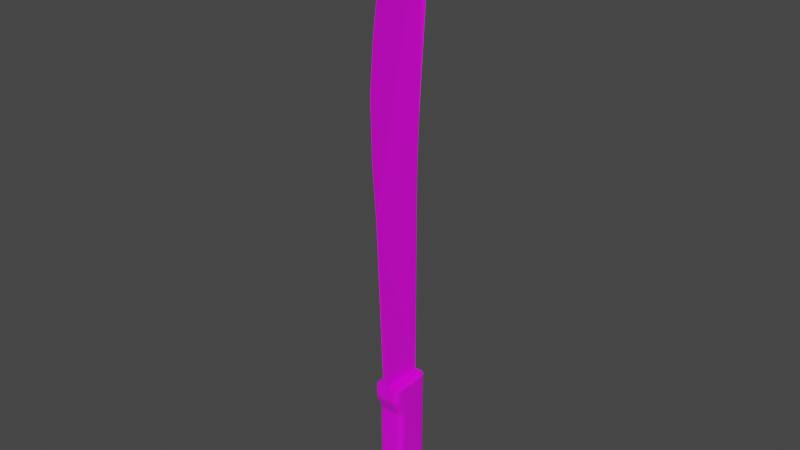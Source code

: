 # Source: Machete.blend  (saved by Blender 3.1.7; exported with 4.5.12 LTS)
import bpy
from mathutils import Matrix  # noqa: F401  (used for matrix-valued properties, if any)

bpy.ops.wm.read_factory_settings(use_empty=True)
scene = bpy.context.scene
scene.name = 'Scene'

# ---- collections
col_collection = bpy.data.collections.new('Collection'); scene.collection.children.link(col_collection)

# ---- images (referenced by path relative to the original .blend; pixels are not part of the script)
import os
ASSET_DIR = os.environ.get("B2B_ASSET_DIR", "")  # directory of the original .blend (textures are referenced by path, not embedded)
HERE = os.path.dirname(os.path.abspath(__file__))  # packed textures are extracted next to this script under _unpacked/

def load_image(name, relpath, width, height, colorspace="sRGB"):
    """Load a texture the original file referenced (path relative to the .blend, or extracted next to this script)."""
    p = next((c for c in (os.path.join(HERE, relpath), os.path.join(ASSET_DIR, relpath)) if relpath and os.path.exists(c)), "")
    if p:
        img = bpy.data.images.load(p, check_existing=True)
        img.name = name
    else:  # same state as the original file: an image datablock whose file is absent (Cycles renders it pink)
        img = bpy.data.images.new(name, width, height)
        img.source = "FILE"
        img.filepath = "//" + (relpath or name)
    img.colorspace_settings.name = colorspace
    return img
img_texture_png = load_image('Texture.PNG', 'Reference images/Texture.PNG', 1024, 1024, 'sRGB')

# ---- materials (node trees are filled in below, after node groups)
mat_machete = bpy.data.materials.new('Machete')
mat_machete.alpha_threshold = 0.0
mat_machete.use_transparent_shadow = False
mat_machete.line_color = (0.0, 0.0, 0.0, 1.0)

# ---- material node trees
mat_machete.use_nodes = True; mat_machete.node_tree.nodes.clear()
_N = mat_machete.node_tree.nodes; _L = mat_machete.node_tree.links
n0 = _N.new('ShaderNodeOutputMaterial'); n0.name = 'Material Output'; n0.location = (300, 300)
n1 = _N.new('ShaderNodeBsdfPrincipled'); n1.name = 'Principled BSDF'; n1.location = (10, 300)
n1.distribution = 'GGX'
n1.subsurface_method = 'RANDOM_WALK_SKIN'
n1.inputs[2].default_value = 0.4
n1.inputs[3].default_value = 1.45
n1.inputs[27].default_value = (0.0, 0.0, 0.0, 1.0)
n1.inputs[28].default_value = 1.0
n2 = _N.new('ShaderNodeTexImage'); n2.name = 'Image Texture'; n2.location = (-356, 281)
n2.image = img_texture_png
_L.new(n1.outputs[0], n0.inputs[0])
_L.new(n2.outputs[0], n1.inputs[0])
n0.is_active_output = True

# ---- world
world_world = bpy.data.worlds.new('World'); scene.world = world_world
world_world.use_nodes = True; world_world.node_tree.nodes.clear()
_N = world_world.node_tree.nodes; _L = world_world.node_tree.links
n0 = _N.new('ShaderNodeOutputWorld'); n0.name = 'World Output'; n0.location = (300, 300)
n1 = _N.new('ShaderNodeBackground'); n1.name = 'Background'; n1.location = (10, 300)
n1.inputs[0].default_value = (0.05088, 0.05088, 0.05088, 1.0)
_L.new(n1.outputs[0], n0.inputs[0])
n0.is_active_output = True
world_world.color = (0.05088, 0.05088, 0.05088)
world_world.use_sun_shadow = False
world_world.sun_shadow_jitter_overblur = 0.0

# ---- meshes
me_cube = bpy.data.meshes.new('Cube')
me_cube.from_pydata([(0.1429, -0.7337, 11.07), (-0.1429, -0.7337, 11.07), (0.1429, 0.9172, 11.07), (-0.1429, 0.9172, 11.07), (-0.3796, 0.3796, -1.392), (-0.3796, -0.3796, -1.392), (0.3796, 0.3796, -1.392), (0.3796, -0.3796, -1.392), (0.1073, 1.651, 53.05), (-0.1073, 1.651, 53.05), (-0.1429, 1.081, 36.74), (-0.1429, 0.9172, 27.39), (-0.1429, 1.049, 35.73), (-0.1429, 1.018, 34.59), (-0.1429, 0.9898, 33.35), (-0.1429, 0.9651, 32.06), (-0.1429, 0.9448, 30.77), (-0.1429, 0.9297, 29.53), (-0.1429, 0.9204, 28.39), (0.1429, 0.9172, 27.39), (0.1429, 1.081, 36.74), (0.1429, 0.9204, 28.39), (0.1429, 0.9297, 29.53), (0.1429, 0.9448, 30.77), (0.1429, 0.9651, 32.06), (0.1429, 0.9898, 33.35), (0.1429, 1.018, 34.59), (0.1429, 1.049, 35.73), (0.005084, 1.396, 52.88), (0.005084, -1.168, 27.29), (0.005084, 0.8621, 52.2), (0.005084, 0.09964, 50.73), (0.005084, -0.4268, 48.48), (0.005084, -1.01, 45.42), (0.005084, -1.237, 42.2), (0.005084, -1.418, 37.75), (0.005084, -1.356, 32.28), (-0.005084, -1.168, 27.29), (-0.005084, 1.396, 52.88), (-0.005084, -1.356, 32.28), (-0.005084, -1.418, 37.75), (-0.005084, -1.237, 42.2), (-0.005084, -1.01, 45.42), (-0.005084, -0.4268, 48.48), (-0.005084, 0.09964, 50.73), (-0.005084, 0.8621, 52.2), (0.4268, 1.0, 1.0), (0.6642, 0.7626, 1.237), (0.6642, 0.7626, 0.7626), (0.543, 0.965, 1.076), (0.545, 0.9684, 0.9244), (0.5917, 0.9333, 1.0), (0.6642, 0.7626, 1.079), (0.6326, 0.8809, 1.162), (0.6359, 0.875, 1.051), (0.6291, 0.8789, 0.8383), (0.6642, 0.7626, 0.9209), (0.6359, 0.875, 0.9488), (0.6642, 0.7626, -0.7626), (0.4757, 0.9133, -1.055), (0.6389, 0.8697, -0.8886), (0.5699, 0.9249, -0.9956), (0.6642, -0.7626, 0.7626), (0.6642, -0.5735, 1.237), (0.4268, -1.0, 1.0), (0.6642, -0.7358, 0.8877), (0.6291, -0.8789, 0.8383), (0.6362, -0.8512, 0.9398), (0.6293, -0.7436, 1.183), (0.6642, -0.6668, 1.061), (0.6365, -0.8077, 1.05), (0.543, -0.965, 0.9244), (0.5428, -0.8989, 1.097), (0.5967, -0.9026, 1.006), (0.6642, -0.7626, -0.7626), (0.4757, -0.9133, -1.055), (0.6389, -0.8697, -0.8886), (0.5699, -0.9249, -0.9956), (-0.6642, 0.7626, 0.7626), (-0.6642, 0.7626, 1.237), (-0.4268, 1.0, 1.0), (-0.6642, 0.7626, 0.9209), (-0.6326, 0.8809, 0.8383), (-0.6359, 0.875, 0.9488), (-0.6291, 0.8789, 1.162), (-0.6642, 0.7626, 1.079), (-0.6359, 0.875, 1.051), (-0.543, 0.965, 0.9244), (-0.545, 0.9684, 1.076), (-0.5917, 0.9333, 1.0), (-0.6642, 0.7626, -0.7626), (-0.4757, 0.9133, -1.055), (-0.6389, 0.8697, -0.8886), (-0.5699, 0.9249, -0.9956), (-0.6642, -0.7626, 0.7626), (-0.4268, -1.0, 1.0), (-0.6642, -0.5735, 1.237), (-0.6291, -0.8789, 0.8383), (-0.6642, -0.7358, 0.8877), (-0.6362, -0.8512, 0.9398), (-0.5428, -0.8989, 1.097), (-0.543, -0.965, 0.9244), (-0.5967, -0.9026, 1.006), (-0.6642, -0.6668, 1.061), (-0.6293, -0.7436, 1.183), (-0.6365, -0.8077, 1.05), (-0.4757, -0.9133, -1.055), (-0.6642, -0.7626, -0.7626), (-0.5699, -0.9249, -0.9956), (-0.6389, -0.8697, -0.8886), (0.6642, -0.2578, 2.53), (0.4268, -0.4951, 2.293), (0.6642, -0.3076, 2.055), (0.6291, -0.374, 2.455), (0.6642, -0.2651, 2.37), (0.6364, -0.3768, 2.342), (0.5431, -0.4748, 2.227), (0.543, -0.4601, 2.368), (0.5969, -0.4423, 2.296), (0.6642, -0.2834, 2.196), (0.6291, -0.4069, 2.141), (0.6363, -0.3875, 2.241), (-0.6642, -0.2578, 2.53), (-0.6642, -0.3076, 2.055), (-0.4268, -0.4951, 2.293), (-0.6642, -0.2651, 2.37), (-0.6291, -0.374, 2.455), (-0.6364, -0.3768, 2.342), (-0.6291, -0.4069, 2.141), (-0.6642, -0.2834, 2.196), (-0.6363, -0.3875, 2.241), (-0.543, -0.4601, 2.368), (-0.5431, -0.4748, 2.227), (-0.5969, -0.4423, 2.296), (0.6642, 0.7626, 2.53), (0.6642, 0.7626, 2.055), (0.4268, 1.0, 2.293), (0.6642, 0.7626, 2.372), (0.6326, 0.8809, 2.455), (0.6359, 0.875, 2.344), (0.6291, 0.8789, 2.131), (0.6642, 0.7626, 2.214), (0.6359, 0.875, 2.242), (0.543, 0.965, 2.368), (0.545, 0.9684, 2.217), (0.5917, 0.9333, 2.293), (-0.6642, 0.7626, 2.53), (-0.4268, 1.0, 2.293), (-0.6642, 0.7626, 2.055), (-0.6291, 0.8789, 2.455), (-0.6642, 0.7626, 2.372), (-0.6359, 0.875, 2.344), (-0.543, 0.965, 2.217), (-0.545, 0.9684, 2.368), (-0.5917, 0.9333, 2.293), (-0.6642, 0.7626, 2.214), (-0.6326, 0.8809, 2.131), (-0.6359, 0.875, 2.242), (0.4268, -0.6801, 1.516), (0.6642, -0.4582, 1.423), (0.5455, -0.6504, 1.504), (0.6324, -0.5692, 1.47), (-0.4268, -0.6801, 1.516), (-0.6642, -0.4582, 1.423), (-0.5455, -0.6504, 1.504), (-0.6324, -0.5692, 1.47), (0.6642, -0.297, 8.532), (0.4268, -0.4951, 8.294), (0.6642, -0.2578, 8.057), (0.6291, -0.4001, 8.449), (0.6642, -0.2779, 8.389), (0.6363, -0.3839, 8.346), (0.543, -0.4601, 8.219), (0.5431, -0.4719, 8.363), (0.5968, -0.4405, 8.292), (0.6642, -0.2635, 8.215), (0.6291, -0.374, 8.133), (0.6364, -0.3754, 8.245), (-0.6642, -0.297, 8.532), (-0.6642, -0.2578, 8.057), (-0.4268, -0.4951, 8.294), (-0.6642, -0.2779, 8.389), (-0.6291, -0.4001, 8.449), (-0.6363, -0.3839, 8.346), (-0.6291, -0.374, 8.133), (-0.6642, -0.2635, 8.215), (-0.6364, -0.3754, 8.245), (-0.5431, -0.4719, 8.363), (-0.543, -0.4601, 8.219), (-0.5968, -0.4405, 8.292), (0.6642, 0.7626, 8.532), (0.6642, 0.7626, 8.057), (0.4268, 1.0, 8.294), (0.6642, 0.7626, 8.373), (0.6326, 0.8809, 8.456), (0.6359, 0.875, 8.345), (0.6291, 0.8789, 8.133), (0.6642, 0.7626, 8.215), (0.6359, 0.875, 8.243), (0.543, 0.965, 8.37), (0.545, 0.9684, 8.219), (0.5917, 0.9333, 8.294), (-0.6642, 0.7626, 8.532), (-0.4268, 1.0, 8.294), (-0.6642, 0.7626, 8.057), (-0.6291, 0.8789, 8.456), (-0.6642, 0.7626, 8.373), (-0.6359, 0.875, 8.345), (-0.543, 0.965, 8.219), (-0.545, 0.9684, 8.37), (-0.5917, 0.9333, 8.294), (-0.6642, 0.7626, 8.215), (-0.6326, 0.8809, 8.133), (-0.6359, 0.875, 8.243), (-0.6642, -0.5102, 9.705), (-0.4268, -0.7476, 9.684), (-0.6324, -0.6289, 9.695), (-0.5455, -0.7158, 9.687), (0.4268, -0.7476, 9.684), (0.6642, -0.5102, 9.705), (0.5455, -0.7158, 9.687), (0.6324, -0.6289, 9.695), (0.4268, -0.7476, 11.07), (0.6642, -0.5102, 10.84), (0.5455, -0.7158, 11.04), (0.6324, -0.6289, 10.95), (-0.6642, -0.5102, 10.84), (-0.4268, -0.7476, 11.07), (-0.6324, -0.6289, 10.95), (-0.5455, -0.7158, 11.04), (0.6642, 0.7626, 10.84), (0.4268, 1.0, 11.07), (0.6324, 0.8813, 10.95), (0.5455, 0.9682, 11.04), (-0.4268, 1.0, 11.07), (-0.6642, 0.7626, 10.84), (-0.5455, 0.9682, 11.04), (-0.6324, 0.8813, 10.95), (-0.1429, 1.646, 52.98), (0.1429, 1.646, 52.98)], [], [(63, 47, 135, 112, 159), (95, 64, 158, 162), (79, 96, 163, 123, 148), (124, 111, 167, 180), (46, 80, 147, 136), (58, 48, 62, 74), (136, 147, 203, 192), (110, 134, 191, 168), (106, 91, 4, 5), (91, 59, 6, 4), (75, 106, 5, 7), (192, 203, 234, 231), (162, 158, 111, 124), (180, 167, 218, 215), (146, 122, 179, 204), (239, 238, 9, 8), (0, 1, 227, 222), (215, 218, 222, 227), (202, 178, 214, 226, 235), (166, 190, 230, 223, 219), (4, 6, 7, 5), (75, 64, 95, 106), (59, 75, 7, 6), (107, 94, 78, 90), (2, 0, 222, 231), (1, 3, 234, 227), (3, 2, 231, 234), (0, 2, 19, 21, 22, 23, 24, 25, 26, 27, 20, 239, 8, 28, 30, 31, 32, 33, 34, 35, 36, 29), (8, 9, 38, 28), (3, 1, 37, 39, 40, 41, 42, 43, 44, 45, 38, 9, 238, 10, 12, 13, 14, 15, 16, 17, 18, 11), (10, 20, 27, 12), (12, 27, 26, 13), (13, 26, 25, 14), (14, 25, 24, 15), (15, 24, 23, 16), (16, 23, 22, 17), (17, 22, 21, 18), (18, 21, 19, 11), (2, 3, 11, 19), (28, 38, 45, 30), (30, 45, 44, 31), (31, 44, 43, 32), (32, 43, 42, 33), (33, 42, 41, 34), (34, 41, 40, 35), (35, 40, 39, 36), (36, 39, 37, 29), (1, 0, 29, 37), (46, 49, 51, 50), (49, 53, 54, 51), (47, 52, 54, 53), (52, 56, 57, 54), (48, 55, 57, 56), (55, 50, 51, 57), (51, 54, 57), (62, 65, 67, 66), (65, 69, 70, 67), (63, 68, 70, 69), (68, 72, 73, 70), (64, 71, 73, 72), (71, 66, 67, 73), (67, 70, 73), (78, 81, 83, 82), (81, 85, 86, 83), (79, 84, 86, 85), (84, 88, 89, 86), (80, 87, 89, 88), (87, 82, 83, 89), (83, 86, 89), (94, 97, 99, 98), (97, 101, 102, 99), (95, 100, 102, 101), (100, 104, 105, 102), (96, 103, 105, 104), (103, 98, 99, 105), (99, 102, 105), (110, 113, 115, 114), (113, 117, 118, 115), (111, 116, 118, 117), (116, 120, 121, 118), (112, 119, 121, 120), (119, 114, 115, 121), (115, 118, 121), (122, 125, 127, 126), (125, 129, 130, 127), (123, 128, 130, 129), (128, 132, 133, 130), (124, 131, 133, 132), (131, 126, 127, 133), (127, 130, 133), (134, 137, 139, 138), (137, 141, 142, 139), (135, 140, 142, 141), (140, 144, 145, 142), (136, 143, 145, 144), (143, 138, 139, 145), (139, 142, 145), (146, 149, 151, 150), (149, 153, 154, 151), (147, 152, 154, 153), (152, 156, 157, 154), (148, 155, 157, 156), (155, 150, 151, 157), (151, 154, 157), (166, 169, 171, 170), (169, 173, 174, 171), (167, 172, 174, 173), (172, 176, 177, 174), (168, 175, 177, 176), (175, 170, 171, 177), (171, 174, 177), (178, 181, 183, 182), (181, 185, 186, 183), (179, 184, 186, 185), (184, 188, 189, 186), (180, 187, 189, 188), (187, 182, 183, 189), (183, 186, 189), (190, 193, 195, 194), (193, 197, 198, 195), (191, 196, 198, 197), (196, 200, 201, 198), (192, 199, 201, 200), (199, 194, 195, 201), (195, 198, 201), (202, 205, 207, 206), (205, 209, 210, 207), (203, 208, 210, 209), (208, 212, 213, 210), (204, 211, 213, 212), (211, 206, 207, 213), (207, 210, 213), (91, 106, 108, 93), (93, 108, 109, 92), (92, 109, 107, 90), (48, 58, 60, 55), (55, 60, 61, 50), (50, 61, 59, 46), (106, 95, 101, 108), (108, 101, 97, 109), (109, 97, 94, 107), (64, 75, 77, 71), (71, 77, 76, 66), (66, 76, 74, 62), (80, 91, 93, 87), (87, 93, 92, 82), (82, 92, 90, 78), (47, 63, 69, 52), (52, 69, 65, 56), (56, 65, 62, 48), (96, 79, 85, 103), (103, 85, 81, 98), (98, 81, 78, 94), (75, 59, 61, 77), (77, 61, 60, 76), (76, 60, 58, 74), (134, 110, 114, 137), (137, 114, 119, 141), (141, 119, 112, 135), (122, 146, 150, 125), (125, 150, 155, 129), (129, 155, 148, 123), (79, 148, 156, 84), (84, 156, 152, 88), (88, 152, 147, 80), (135, 47, 53, 140), (140, 53, 49, 144), (144, 49, 46, 136), (159, 112, 120, 161), (161, 120, 116, 160), (160, 116, 111, 158), (163, 96, 104, 165), (165, 104, 100, 164), (164, 100, 95, 162), (63, 159, 161, 68), (68, 161, 160, 72), (72, 160, 158, 64), (123, 163, 165, 128), (128, 165, 164, 132), (132, 164, 162, 124), (190, 166, 170, 193), (193, 170, 175, 197), (197, 175, 168, 191), (178, 202, 206, 181), (181, 206, 211, 185), (185, 211, 204, 179), (124, 180, 188, 131), (131, 188, 184, 126), (126, 184, 179, 122), (203, 147, 153, 208), (208, 153, 149, 212), (212, 149, 146, 204), (110, 168, 176, 113), (113, 176, 172, 117), (117, 172, 167, 111), (191, 134, 138, 196), (196, 138, 143, 200), (200, 143, 136, 192), (231, 222, 224, 233), (233, 224, 225, 232), (232, 225, 223, 230), (227, 234, 236, 229), (229, 236, 237, 228), (228, 237, 235, 226), (215, 227, 229, 217), (217, 229, 228, 216), (216, 228, 226, 214), (234, 203, 209, 236), (236, 209, 205, 237), (237, 205, 202, 235), (219, 223, 225, 221), (221, 225, 224, 220), (220, 224, 222, 218), (230, 190, 194, 232), (232, 194, 199, 233), (233, 199, 192, 231), (180, 215, 217, 187), (187, 217, 216, 182), (182, 216, 214, 178), (166, 219, 221, 169), (169, 221, 220, 173), (173, 220, 218, 167), (91, 80, 46, 59), (20, 10, 238, 239)])
_uv = me_cube.uv_layers.new(name='UVMap')
_uv.uv.foreach_set('vector', [0.625, 0.7107, 0.625, 0.5325, 0.625, 0.5371, 0.625, 0.7104, 0.625, 0.7059, 0.625, 0.9553, 0.625, 0.7947, 0.625, 0.7947, 0.625, 0.9553, 0.625, 0.2175, 0.625, 0.0393, 0.625, 0.04408, 0.625, 0.03963, 0.625, 0.2129, 0.625, 0.9553, 0.625, 0.7947, 0.625, 0.7947, 0.625, 0.9553, 0.625, 0.4553, 0.625, 0.2947, 0.625, 0.2947, 0.625, 0.4553, 0.4047, 0.5297, 0.5953, 0.5297, 0.5953, 0.7203, 0.4047, 0.7203, 0.625, 0.4553, 0.625, 0.2947, 0.625, 0.2947, 0.625, 0.4553, 0.625, 0.7103, 0.625, 0.5397, 0.625, 0.5397, 0.625, 0.7103, 0.375, -0.0161, 0.375, 0.2661, 0.375, 0.25, 0.375, 0.0, 0.375, 0.2804, 0.375, 0.4696, 0.375, 0.5, 0.375, 0.25, 0.375, 0.7804, 0.375, 0.9696, 0.375, 1.0, 0.375, 0.75, 0.625, 0.4553, 0.625, 0.2947, 0.625, 0.2947, 0.625, 0.4553, 0.625, 0.9553, 0.625, 0.7947, 0.625, 0.7947, 0.625, 0.9553, 0.625, 0.9553, 0.625, 0.7947, 0.625, 0.7947, 0.625, 0.9553, 0.625, 0.2103, 0.625, 0.03969, 0.625, 0.03969, 0.625, 0.2103, 0.2218, 0.4946, 0.2667, 0.4946, 0.2667, 0.4946, 0.2218, 0.4946, 0.7276, 0.6326, 0.7724, 0.6326, 0.8303, 0.75, 0.6697, 0.75, 0.625, 0.9553, 0.625, 0.7947, 0.625, 0.7947, 0.625, 0.9553, 0.625, 0.2117, 0.625, 0.03771, 0.625, 0.03085, 0.625, 0.03361, 0.625, 0.2156, 0.625, 0.7123, 0.625, 0.5383, 0.625, 0.5344, 0.625, 0.7164, 0.625, 0.7192, 0.125, 0.5, 0.375, 0.5, 0.375, 0.75, 0.125, 0.75, 0.3682, 0.7855, 0.625, 0.7947, 0.625, 0.9553, 0.3682, 0.9645, 0.375, 0.4839, 0.375, 0.7661, 0.375, 0.75, 0.375, 0.5, 0.4047, 0.02967, 0.5953, 0.02967, 0.5953, 0.2203, 0.4047, 0.2203, 0.7276, 0.6174, 0.7276, 0.6326, 0.6717, 0.6971, 0.6717, 0.5502, 0.7724, 0.6326, 0.7724, 0.6174, 0.8283, 0.5502, 0.8283, 0.6971, 0.7724, 0.6174, 0.7276, 0.6174, 0.6697, 0.5, 0.8303, 0.5, 0.2218, 0.5098, 0.2218, 0.4946, 0.2218, 0.4946, 0.2218, 0.4946, 0.2218, 0.4945, 0.2218, 0.4945, 0.2218, 0.4944, 0.2218, 0.4945, 0.2218, 0.4945, 0.2218, 0.4946, 0.2218, 0.4946, 0.2218, 0.4946, 0.2218, 0.4946, 0.2218, 0.4946, 0.2218, 0.4975, 0.2218, 0.5003, 0.2218, 0.5029, 0.2218, 0.5081, 0.2218, 0.5088, 0.2218, 0.5093, 0.2218, 0.5097, 0.2218, 0.5098, 0.2218, 0.4946, 0.2667, 0.4946, 0.2667, 0.4946, 0.2218, 0.4946, 0.2667, 0.4946, 0.2667, 0.5098, 0.2667, 0.5098, 0.2667, 0.5097, 0.2667, 0.5093, 0.2667, 0.5088, 0.2667, 0.5081, 0.2667, 0.5029, 0.2667, 0.5003, 0.2667, 0.4975, 0.2667, 0.4946, 0.2667, 0.4946, 0.2667, 0.4946, 0.2667, 0.4946, 0.2667, 0.4946, 0.2667, 0.4945, 0.2667, 0.4945, 0.2667, 0.4944, 0.2667, 0.4945, 0.2667, 0.4945, 0.2667, 0.4946, 0.2667, 0.4946, 0.2667, 0.4946, 0.2218, 0.4946, 0.2218, 0.4946, 0.2667, 0.4946, 0.2667, 0.4946, 0.2218, 0.4946, 0.2218, 0.4945, 0.2667, 0.4945, 0.2667, 0.4945, 0.2218, 0.4945, 0.2218, 0.4945, 0.2667, 0.4945, 0.2667, 0.4945, 0.2218, 0.4945, 0.2218, 0.4944, 0.2667, 0.4944, 0.2667, 0.4944, 0.2218, 0.4944, 0.2218, 0.4945, 0.2667, 0.4945, 0.2667, 0.4945, 0.2218, 0.4945, 0.2218, 0.4945, 0.2667, 0.4945, 0.2667, 0.4945, 0.2218, 0.4945, 0.2218, 0.4946, 0.2667, 0.4946, 0.2667, 0.4946, 0.2218, 0.4946, 0.2218, 0.4946, 0.2667, 0.4946, 0.2218, 0.4946, 0.2667, 0.4946, 0.2667, 0.4946, 0.2218, 0.4946, 0.2218, 0.4946, 0.2667, 0.4946, 0.2667, 0.4975, 0.2218, 0.4975, 0.2218, 0.4975, 0.2667, 0.4975, 0.2667, 0.5003, 0.2218, 0.5003, 0.2218, 0.5003, 0.2667, 0.5003, 0.2667, 0.5029, 0.2218, 0.5029, 0.2218, 0.5029, 0.2667, 0.5029, 0.2667, 0.5081, 0.2218, 0.5081, 0.2218, 0.5081, 0.2667, 0.5081, 0.2667, 0.5088, 0.2218, 0.5088, 0.7276, 0.6316, 0.7724, 0.6316, 0.7724, 0.6321, 0.7276, 0.6321, 0.2218, 0.5093, 0.2667, 0.5093, 0.2667, 0.5097, 0.2218, 0.5097, 0.2218, 0.5097, 0.2667, 0.5097, 0.2667, 0.5098, 0.2218, 0.5098, 0.2667, 0.5098, 0.2218, 0.5098, 0.2218, 0.5098, 0.2667, 0.5098, 0.625, 0.4553, 0.625, 0.4772, 0.625, 0.4864, 0.625, 0.4776, 0.625, 0.4772, 0.625, 0.5, 0.625, 0.5, 0.625, 0.4864, 0.625, 0.5325, 0.625, 0.5309, 0.625, 0.5163, 0.625, 0.5163, 0.625, 0.5309, 0.625, 0.5297, 0.625, 0.5156, 0.625, 0.5163, 0.5953, 0.5297, 0.6048, 0.5151, 0.6186, 0.5156, 0.6151, 0.5297, 0.6048, 0.5151, 0.625, 0.5, 0.625, 0.5, 0.6186, 0.5156, 0.625, 0.4864, 0.625, 0.5163, 0.6186, 0.5156, 0.5953, 0.7203, 0.611, 0.717, 0.6175, 0.7314, 0.6048, 0.7349, 0.611, 0.717, 0.625, 0.7084, 0.625, 0.726, 0.6175, 0.7314, 0.625, 0.7107, 0.625, 0.7302, 0.625, 0.729, 0.625, 0.7118, 0.625, 0.7302, 0.6394, 0.75, 0.631, 0.75, 0.625, 0.729, 0.625, 0.7947, 0.6155, 0.7728, 0.6257, 0.7627, 0.6371, 0.7728, 0.6155, 0.7728, 0.6048, 0.75, 0.6175, 0.75, 0.6257, 0.7627, 0.6175, 0.7314, 0.625, 0.729, 0.6257, 0.7627, 0.5953, 0.2203, 0.6151, 0.2203, 0.6186, 0.2344, 0.6048, 0.2351, 0.6151, 0.2203, 0.625, 0.2203, 0.625, 0.2344, 0.6186, 0.2344, 0.625, 0.2175, 0.625, 0.2334, 0.625, 0.2337, 0.625, 0.2191, 0.625, 0.2334, 0.6345, 0.25, 0.625, 0.25, 0.625, 0.2337, 0.625, 0.2947, 0.6155, 0.2728, 0.625, 0.2636, 0.6345, 0.2724, 0.6155, 0.2728, 0.6048, 0.25, 0.6186, 0.25, 0.625, 0.2636, 0.6186, 0.2344, 0.625, 0.2337, 0.625, 0.2636, 0.5953, 0.02967, 0.6048, 0.01514, 0.6175, 0.0186, 0.611, 0.03303, 0.6048, 0.01514, 0.6155, 0.0, 0.625, 0.0, 0.6175, 0.0186, 0.625, 0.9553, 0.625, 0.9772, 0.625, 0.9873, 0.625, 0.9772, 0.625, 0.005644, 0.625, 0.0, 0.625, 0.0, 0.625, 0.01181, 0.625, 0.0393, 0.625, 0.03821, 0.625, 0.02098, 0.625, 0.01979, 0.625, 0.03821, 0.625, 0.03303, 0.625, 0.0186, 0.625, 0.02098, 0.6175, 0.0186, 0.625, 0.01217, 0.625, 0.02403, 0.625, 0.7103, 0.625, 0.7297, 0.625, 0.7302, 0.625, 0.7115, 0.625, 0.7297, 0.625, 0.75, 0.625, 0.75, 0.625, 0.7302, 0.625, 0.7947, 0.625, 0.7728, 0.625, 0.7627, 0.625, 0.7728, 0.625, 0.7728, 0.625, 0.75, 0.625, 0.75, 0.625, 0.7627, 0.625, 0.7104, 0.625, 0.7114, 0.625, 0.7302, 0.625, 0.7298, 0.625, 0.7114, 0.625, 0.7115, 0.625, 0.7302, 0.625, 0.7302, 0.625, 0.7302, 0.625, 0.7627, 0.625, 0.7302, 0.625, 0.03969, 0.625, 0.03846, 0.625, 0.01979, 0.625, 0.02025, 0.625, 0.03846, 0.625, 0.0354, 0.625, 0.018, 0.625, 0.01979, 0.625, 0.03963, 0.625, 0.02022, 0.625, 0.01976, 0.625, 0.0386, 0.625, 0.02022, 0.625, 0.0, 0.625, 0.0, 0.625, 0.01976, 0.625, 0.9553, 0.625, 0.9772, 0.625, 0.9873, 0.625, 0.9772, 0.625, 0.00586, 0.625, 0.0, 0.625, 0.0, 0.625, 0.00884, 0.625, 0.01827, 0.625, 0.018, 0.625, 0.00884, 0.625, 0.5397, 0.625, 0.5397, 0.625, 0.5209, 0.625, 0.5199, 0.625, 0.5397, 0.625, 0.5397, 0.625, 0.5209, 0.625, 0.5209, 0.625, 0.5371, 0.625, 0.5189, 0.625, 0.5203, 0.625, 0.5386, 0.625, 0.5189, 0.625, 0.5, 0.625, 0.5, 0.625, 0.5203, 0.625, 0.4553, 0.625, 0.4772, 0.625, 0.4864, 0.625, 0.4776, 0.625, 0.4772, 0.625, 0.5, 0.625, 0.5, 0.625, 0.4864, 0.625, 0.5209, 0.625, 0.5203, 0.625, 0.4864, 0.625, 0.2103, 0.625, 0.2297, 0.625, 0.2291, 0.625, 0.2103, 0.625, 0.2297, 0.625, 0.25, 0.625, 0.25, 0.625, 0.2291, 0.625, 0.2947, 0.625, 0.2728, 0.625, 0.2636, 0.625, 0.2724, 0.625, 0.2728, 0.625, 0.25, 0.625, 0.25, 0.625, 0.2636, 0.625, 0.2129, 0.625, 0.2114, 0.625, 0.2297, 0.625, 0.2314, 0.625, 0.2114, 0.625, 0.2103, 0.625, 0.2291, 0.625, 0.2297, 0.625, 0.2291, 0.625, 0.2636, 0.625, 0.2297, 0.625, 0.7123, 0.625, 0.7308, 0.625, 0.7305, 0.625, 0.7121, 0.625, 0.7308, 0.625, 0.75, 0.625, 0.75, 0.625, 0.7305, 0.625, 0.7947, 0.625, 0.7728, 0.625, 0.7627, 0.625, 0.7728, 0.625, 0.7728, 0.625, 0.75, 0.625, 0.75, 0.625, 0.7627, 0.625, 0.7103, 0.625, 0.7113, 0.625, 0.73, 0.625, 0.7297, 0.625, 0.7113, 0.625, 0.7137, 0.625, 0.7314, 0.625, 0.73, 0.625, 0.7305, 0.625, 0.7627, 0.625, 0.73, 0.625, 0.03771, 0.625, 0.03789, 0.625, 0.01951, 0.625, 0.0192, 0.625, 0.03789, 0.625, 0.03872, 0.625, 0.02001, 0.625, 0.01951, 0.625, 0.03969, 0.625, 0.02025, 0.625, 0.02001, 0.625, 0.03872, 0.625, 0.02025, 0.625, 0.0, 0.625, 0.0, 0.625, 0.02001, 0.625, 0.9553, 0.625, 0.9772, 0.625, 0.9873, 0.625, 0.9772, 0.625, 0.005538, 0.625, 0.0, 0.625, 0.0, 0.625, 0.0091, 0.625, 0.01859, 0.625, 0.02001, 0.625, 0.009131, 0.625, 0.5383, 0.625, 0.5391, 0.625, 0.5206, 0.625, 0.5192, 0.625, 0.5391, 0.625, 0.5397, 0.625, 0.5209, 0.625, 0.5206, 0.625, 0.5397, 0.625, 0.5203, 0.625, 0.5209, 0.625, 0.5397, 0.625, 0.5203, 0.625, 0.5, 0.625, 0.5, 0.625, 0.5209, 0.625, 0.4553, 0.625, 0.4772, 0.625, 0.4864, 0.625, 0.4776, 0.625, 0.4772, 0.625, 0.5, 0.625, 0.5, 0.625, 0.4864, 0.625, 0.5206, 0.625, 0.5209, 0.625, 0.4864, 0.625, 0.2117, 0.625, 0.2305, 0.625, 0.2294, 0.625, 0.2109, 0.625, 0.2305, 0.625, 0.25, 0.625, 0.25, 0.625, 0.2294, 0.625, 0.2947, 0.625, 0.2728, 0.625, 0.2636, 0.625, 0.2724, 0.625, 0.2728, 0.625, 0.25, 0.625, 0.25, 0.625, 0.2636, 0.625, 0.2103, 0.625, 0.2103, 0.625, 0.2291, 0.625, 0.2301, 0.625, 0.2103, 0.625, 0.2103, 0.625, 0.2291, 0.625, 0.2291, 0.625, 0.2294, 0.625, 0.2636, 0.625, 0.2291, 0.375, 0.2661, 0.375, -0.0161, 0.375, 0.001194, 0.3753, 0.2583, 0.3753, 0.2583, 0.375, 0.001194, 0.3889, 0.01629, 0.3889, 0.2337, 0.3889, 0.2337, 0.3889, 0.01629, 0.4047, 0.02967, 0.4047, 0.2203, 0.5953, 0.5297, 0.4047, 0.5297, 0.3889, 0.5163, 0.6048, 0.5151, 0.6048, 0.5151, 0.3889, 0.5163, 0.3753, 0.4917, 0.6155, 0.4776, 0.6155, 0.4776, 0.3753, 0.4917, 0.3682, 0.4645, 0.625, 0.4553, 0.3682, 0.9645, 0.625, 0.9553, 0.6155, 0.9772, 0.3756, 0.9823, 0.3756, 0.0, 0.6155, 0.0, 0.6048, 0.01514, 0.3889, 0.01629, 0.3889, 0.01629, 0.6048, 0.01514, 0.5953, 0.02967, 0.4047, 0.02967, 0.625, 0.7947, 0.3682, 0.7855, 0.3753, 0.7583, 0.6155, 0.7728, 0.6155, 0.7728, 0.3753, 0.7583, 0.3889, 0.7337, 0.6048, 0.7349, 0.6048, 0.7349, 0.3889, 0.7337, 0.4047, 0.7203, 0.5953, 0.7203, 0.625, 0.2947, 0.3682, 0.2855, 0.3753, 0.2583, 0.6155, 0.2728, 0.6155, 0.2728, 0.3753, 0.2583, 0.3889, 0.2337, 0.6048, 0.2351, 0.6048, 0.2351, 0.3889, 0.2337, 0.4047, 0.2203, 0.5953, 0.2203, 0.625, 0.5325, 0.625, 0.7107, 0.625, 0.7118, 0.625, 0.5309, 0.625, 0.5309, 0.625, 0.7118, 0.611, 0.717, 0.6151, 0.5297, 0.6151, 0.5297, 0.611, 0.717, 0.5953, 0.7203, 0.5953, 0.5297, 0.625, 0.0393, 0.625, 0.2175, 0.625, 0.2191, 0.625, 0.03821, 0.625, 0.03821, 0.625, 0.2191, 0.6151, 0.2203, 0.611, 0.03303, 0.611, 0.03303, 0.6151, 0.2203, 0.5953, 0.2203, 0.5953, 0.02967, 0.375, 0.7661, 0.375, 0.4839, 0.3753, 0.4917, 0.3753, 0.7583, 0.3753, 0.7583, 0.3753, 0.4917, 0.3889, 0.5163, 0.3889, 0.7337, 0.3889, 0.7337, 0.3889, 0.5163, 0.4047, 0.5297, 0.4047, 0.7203, 0.625, 0.5397, 0.625, 0.7103, 0.625, 0.7115, 0.625, 0.5397, 0.625, 0.5397, 0.625, 0.7115, 0.625, 0.7114, 0.625, 0.5386, 0.625, 0.5386, 0.625, 0.7114, 0.625, 0.7104, 0.625, 0.5371, 0.625, 0.03969, 0.625, 0.2103, 0.625, 0.2103, 0.625, 0.03846, 0.625, 0.03846, 0.625, 0.2103, 0.625, 0.2114, 0.625, 0.0386, 0.625, 0.0386, 0.625, 0.2114, 0.625, 0.2129, 0.625, 0.03963, 0.625, 0.2175, 0.625, 0.2129, 0.625, 0.2314, 0.625, 0.2334, 0.625, 0.2334, 0.625, 0.2314, 0.625, 0.2728, 0.625, 0.2724, 0.625, 0.2724, 0.625, 0.2728, 0.625, 0.2947, 0.625, 0.2947, 0.625, 0.5371, 0.625, 0.5325, 0.625, 0.5163, 0.625, 0.5189, 0.625, 0.5189, 0.625, 0.5163, 0.625, 0.4772, 0.625, 0.4776, 0.625, 0.4776, 0.625, 0.4772, 0.625, 0.4553, 0.625, 0.4553, 0.625, 0.7059, 0.625, 0.7104, 0.625, 0.7298, 0.625, 0.7266, 0.625, 0.7266, 0.625, 0.7298, 0.625, 0.7728, 0.625, 0.7723, 0.625, 0.7723, 0.625, 0.7728, 0.625, 0.7947, 0.625, 0.7947, 0.625, 0.04408, 0.625, 0.0393, 0.625, 0.01979, 0.625, 0.02336, 0.625, 0.02336, 0.625, 0.01979, 0.625, 0.0, 0.625, 0.0, 0.625, 0.9777, 0.625, 0.9772, 0.625, 0.9553, 0.625, 0.9553, 0.625, 0.7107, 0.625, 0.7059, 0.625, 0.7266, 0.625, 0.7302, 0.625, 0.7302, 0.625, 0.7266, 0.625, 0.7723, 0.625, 0.7728, 0.625, 0.7728, 0.625, 0.7723, 0.625, 0.7947, 0.625, 0.7947, 0.625, 0.03963, 0.625, 0.04408, 0.625, 0.02336, 0.625, 0.02022, 0.625, 0.02022, 0.625, 0.02336, 0.625, 0.0, 0.625, 0.0, 0.625, 0.9772, 0.625, 0.9777, 0.625, 0.9553, 0.625, 0.9553, 0.625, 0.5383, 0.625, 0.7123, 0.625, 0.7121, 0.625, 0.5391, 0.625, 0.5391, 0.625, 0.7121, 0.625, 0.7113, 0.625, 0.5397, 0.625, 0.5397, 0.625, 0.7113, 0.625, 0.7103, 0.625, 0.5397, 0.625, 0.03771, 0.625, 0.2117, 0.625, 0.2109, 0.625, 0.03789, 0.625, 0.03789, 0.625, 0.2109, 0.625, 0.2103, 0.625, 0.03872, 0.625, 0.03872, 0.625, 0.2103, 0.625, 0.2103, 0.625, 0.03969, 0.625, 0.9553, 0.625, 0.9553, 0.625, 0.9772, 0.625, 0.9772, 0.625, 0.0, 0.625, 0.0, 0.625, 0.02025, 0.625, 0.02025, 0.625, 0.02025, 0.625, 0.02025, 0.625, 0.03969, 0.625, 0.03969, 0.625, 0.2947, 0.625, 0.2947, 0.625, 0.2724, 0.625, 0.2728, 0.625, 0.2728, 0.625, 0.2724, 0.625, 0.2297, 0.625, 0.2301, 0.625, 0.2301, 0.625, 0.2297, 0.625, 0.2103, 0.625, 0.2103, 0.625, 0.7103, 0.625, 0.7103, 0.625, 0.7297, 0.625, 0.7297, 0.625, 0.7297, 0.625, 0.7297, 0.625, 0.7728, 0.625, 0.7728, 0.625, 0.7728, 0.625, 0.7728, 0.625, 0.7947, 0.625, 0.7947, 0.625, 0.5397, 0.625, 0.5397, 0.625, 0.5199, 0.625, 0.5203, 0.625, 0.5203, 0.625, 0.5199, 0.625, 0.4772, 0.625, 0.4776, 0.625, 0.4776, 0.625, 0.4772, 0.625, 0.4553, 0.625, 0.4553, 0.6717, 0.5502, 0.6717, 0.6971, 0.6484, 0.7207, 0.6484, 0.5279, 0.6484, 0.5279, 0.6484, 0.7207, 0.625, 0.7332, 0.625, 0.5172, 0.625, 0.5172, 0.625, 0.7332, 0.625, 0.7164, 0.625, 0.5344, 0.8283, 0.6971, 0.8283, 0.5502, 0.8516, 0.5279, 0.8516, 0.7207, 0.625, 0.004549, 0.625, 0.2455, 0.625, 0.2328, 0.625, 0.01683, 0.625, 0.01683, 0.625, 0.2328, 0.625, 0.2156, 0.625, 0.03361, 0.625, 0.9553, 0.625, 0.9553, 0.625, 0.9777, 0.625, 0.9777, 0.625, 0.0, 0.625, 0.0, 0.625, 0.01683, 0.625, 0.01519, 0.625, 0.01519, 0.625, 0.01683, 0.625, 0.03361, 0.625, 0.03085, 0.625, 0.2947, 0.625, 0.2947, 0.625, 0.2724, 0.625, 0.2723, 0.625, 0.2723, 0.625, 0.2724, 0.625, 0.2305, 0.625, 0.2328, 0.625, 0.2328, 0.625, 0.2305, 0.625, 0.2117, 0.625, 0.2156, 0.625, 0.7192, 0.625, 0.7164, 0.625, 0.7332, 0.625, 0.7348, 0.625, 0.7348, 0.625, 0.7332, 0.625, 0.7723, 0.625, 0.7723, 0.625, 0.7723, 0.625, 0.7723, 0.625, 0.7947, 0.625, 0.7947, 0.625, 0.5344, 0.625, 0.5383, 0.625, 0.5192, 0.625, 0.5172, 0.625, 0.5172, 0.625, 0.5192, 0.625, 0.4772, 0.625, 0.4777, 0.625, 0.4777, 0.625, 0.4772, 0.625, 0.4553, 0.625, 0.4553, 0.625, 0.9553, 0.625, 0.9553, 0.625, 0.9777, 0.625, 0.9772, 0.625, 0.0, 0.625, 0.0, 0.625, 0.01519, 0.625, 0.0192, 0.625, 0.0192, 0.625, 0.01519, 0.625, 0.03085, 0.625, 0.03771, 0.625, 0.7123, 0.625, 0.7192, 0.625, 0.7348, 0.625, 0.7308, 0.625, 0.7308, 0.625, 0.7348, 0.625, 0.7723, 0.625, 0.7728, 0.625, 0.7728, 0.625, 0.7723, 0.625, 0.7947, 0.625, 0.7947, 0.3682, 0.2855, 0.625, 0.2947, 0.625, 0.4553, 0.3682, 0.4645, 0.2218, 0.4946, 0.2667, 0.4946, 0.2667, 0.4946, 0.2218, 0.4946])
me_cube.materials.append(mat_machete)
me_cube.use_remesh_preserve_volume = False
me_cube.use_remesh_preserve_attributes = False
me_cube.use_mirror_vertex_groups = False
me_cube.update()

# ---- objects
ob_cube = bpy.data.objects.new('Cube', me_cube)

# ---- transforms, parenting, visibility, modifiers, constraints
ob_cube.location = (0.0, -0.03938, -0.6366)
ob_cube.scale = (0.2003, 0.2377, 0.1074)
ob_cube.lock_rotations_4d = False
ob_cube.empty_display_type = 'ARROWS'
ob_cube.lineart.crease_threshold = 0.0

# ---- collection membership
col_collection.objects.link(ob_cube)

# ---- scene / render settings (as saved in the file)
scene.frame_start = 1; scene.frame_end = 250; scene.frame_set(1)
scene.render.engine = 'BLENDER_EEVEE_NEXT'
scene.cycles.sampling_pattern = 'TABULATED_SOBOL'
scene.cycles.use_light_tree = False
scene.view_settings.view_transform = 'Filmic'
bpy.context.view_layer.update()

# ---- added for rendering (the .blend has no active camera and no usable light): camera, sun
cam_auto = bpy.data.cameras.new('AutoCamera')
cam_auto.lens = 50.0
cam_auto.sensor_width = 36.0
cam_auto.clip_end = 1000.0
ob_auto_camera = bpy.data.objects.new('AutoCamera', cam_auto)
scene.collection.objects.link(ob_auto_camera)
ob_auto_camera.location = (5.45797, -6.56123, 6.50418)
ob_auto_camera.rotation_euler = (1.09748, -7.21219e-08, 0.694738)
scene.camera = ob_auto_camera
light_auto_sun = bpy.data.lights.new('AutoSun', 'SUN')
light_auto_sun.energy = 3.0
light_auto_sun.angle = 0.0523599
ob_auto_sun = bpy.data.objects.new('AutoSun', light_auto_sun)
scene.collection.objects.link(ob_auto_sun)
ob_auto_sun.rotation_euler = (0.872665, 0.174533, 0.523599)
bpy.context.view_layer.update()
